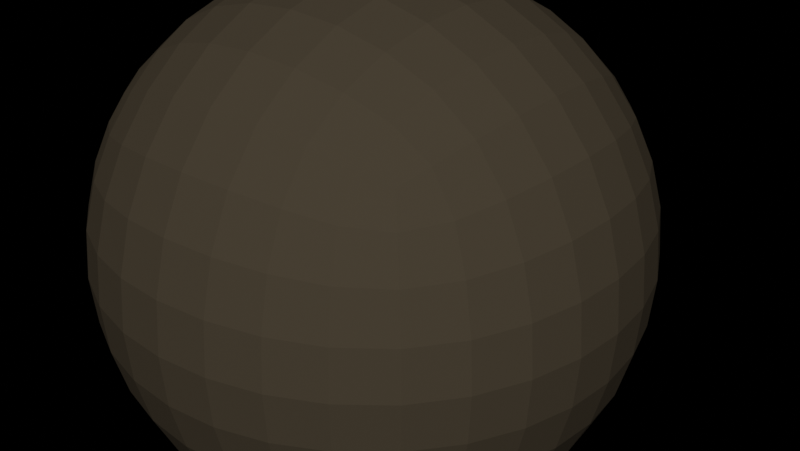 # Source: simpleasteroid.blend  (saved by Blender 2.90.8; exported with 4.5.12 LTS)
import bpy
from mathutils import Matrix  # noqa: F401  (used for matrix-valued properties, if any)

bpy.ops.wm.read_factory_settings(use_empty=True)
scene = bpy.context.scene
scene.name = 'Scene'

# ---- collections
col_collection = bpy.data.collections.new('Collection'); scene.collection.children.link(col_collection)

# ---- materials (node trees are filled in below, after node groups)
mat_material = bpy.data.materials.new('Material')
mat_material.alpha_threshold = 0.0
mat_material.use_transparent_shadow = False
mat_material.roughness = 0.3507
mat_material.line_color = (0.0, 0.0, 0.0, 1.0)

# ---- material node trees
mat_material.use_nodes = True; mat_material.node_tree.nodes.clear()
_N = mat_material.node_tree.nodes; _L = mat_material.node_tree.links
n0 = _N.new('ShaderNodeOutputMaterial'); n0.name = 'Material Output'; n0.location = (300, 300)
n1 = _N.new('ShaderNodeBsdfPrincipled'); n1.name = 'Principled BSDF'; n1.location = (10, 300)
n1.distribution = 'GGX'
n1.subsurface_method = 'BURLEY'
n1.inputs[0].default_value = (0.05497, 0.04443, 0.03027, 1.0)
n1.inputs[2].default_value = 0.0
n1.inputs[3].default_value = 0.05
n1.inputs[13].default_value = 0.0
n1.inputs[20].default_value = 0.1505
n1.inputs[27].default_value = (0.0, 0.0, 0.0, 1.0)
n1.inputs[28].default_value = 1.0
_L.new(n1.outputs[0], n0.inputs[0])
n0.is_active_output = True

# ---- world
world_world = bpy.data.worlds.new('World'); scene.world = world_world
world_world.use_nodes = True; world_world.node_tree.nodes.clear()
_N = world_world.node_tree.nodes; _L = world_world.node_tree.links
n0 = _N.new('ShaderNodeOutputWorld'); n0.name = 'World Output'; n0.location = (300, 300)
n1 = _N.new('ShaderNodeMixShader'); n1.name = 'Mix Shader'; n1.location = (10, 300)
_L.new(n1.outputs[0], n0.inputs[0])
n0.is_active_output = True
world_world.color = (0.05088, 0.05088, 0.05088)
world_world.use_sun_shadow = False
world_world.sun_shadow_jitter_overblur = 0.0

# ---- meshes
me_cube = bpy.data.meshes.new('Cube')
me_cube.from_pydata([(1.0, 1.0, 1.0), (1.0, 1.0, -1.0), (1.0, -1.0, 1.0), (1.0, -1.0, -1.0), (-1.0, 1.0, 1.0), (-1.0, 1.0, -1.0), (-1.0, -1.0, 1.0), (-1.0, -1.0, -1.0)], [], [(0, 4, 6, 2), (3, 2, 6, 7), (7, 6, 4, 5), (5, 1, 3, 7), (1, 0, 2, 3), (5, 4, 0, 1)])
_uv = me_cube.uv_layers.new(name='UVMap')
_uv.uv.foreach_set('vector', [0.625, 0.5, 0.875, 0.5, 0.875, 0.75, 0.625, 0.75, 0.375, 0.75, 0.625, 0.75, 0.625, 1.0, 0.375, 1.0, 0.375, 0.0, 0.625, 0.0, 0.625, 0.25, 0.375, 0.25, 0.125, 0.5, 0.375, 0.5, 0.375, 0.75, 0.125, 0.75, 0.375, 0.5, 0.625, 0.5, 0.625, 0.75, 0.375, 0.75, 0.375, 0.25, 0.625, 0.25, 0.625, 0.5, 0.375, 0.5])
_ca = me_cube.color_attributes.new('Col', 'BYTE_COLOR', 'CORNER')
_ca.data.foreach_set('color', [1.0, 1.0, 1.0, 1.0, 1.0, 1.0, 1.0, 1.0, 1.0, 1.0, 1.0, 1.0, 1.0, 1.0, 1.0, 1.0, 1.0, 1.0, 1.0, 1.0, 1.0, 1.0, 1.0, 1.0, 1.0, 1.0, 1.0, 1.0, 1.0, 1.0, 1.0, 1.0, 1.0, 1.0, 1.0, 1.0, 1.0, 1.0, 1.0, 1.0, 1.0, 1.0, 1.0, 1.0, 1.0, 1.0, 1.0, 1.0, 1.0, 1.0, 1.0, 1.0, 1.0, 1.0, 1.0, 1.0, 1.0, 1.0, 1.0, 1.0, 1.0, 1.0, 1.0, 1.0, 1.0, 1.0, 1.0, 1.0, 1.0, 1.0, 1.0, 1.0, 1.0, 1.0, 1.0, 1.0, 1.0, 1.0, 1.0, 1.0, 1.0, 1.0, 1.0, 1.0, 1.0, 1.0, 1.0, 1.0, 1.0, 1.0, 1.0, 1.0, 1.0, 1.0, 1.0, 1.0])
me_cube.materials.append(mat_material)
me_cube.use_remesh_preserve_volume = False
me_cube.use_remesh_preserve_attributes = False
me_cube.use_mirror_vertex_groups = False
me_cube.update()

# ---- objects
ob_cube = bpy.data.objects.new('Cube', me_cube)

# ---- transforms, parenting, visibility, modifiers, constraints
ob_cube.location = (0.0, 0.0, 0.0)
ob_cube.lock_rotations_4d = False
ob_cube.empty_display_type = 'ARROWS'
ob_cube.lineart.crease_threshold = 0.0
_m = ob_cube.modifiers.new('Subdivision', 'SUBSURF')
_m.uv_smooth = 'PRESERVE_CORNERS'
_m.levels = 3
_m.render_levels = 3
_m = ob_cube.modifiers.new('Displace', 'DISPLACE')

# ---- collection membership
col_collection.objects.link(ob_cube)

# ---- scene / render settings (as saved in the file)
scene.frame_start = 1; scene.frame_end = 250; scene.frame_set(1)
scene.render.engine = 'BLENDER_EEVEE_NEXT'
scene.render.resolution_x = 1914
scene.cycles.use_denoising = False
scene.cycles.samples = 128
scene.cycles.sampling_pattern = 'TABULATED_SOBOL'
scene.cycles.use_adaptive_sampling = False
scene.cycles.use_light_tree = False
scene.eevee.taa_render_samples = 37
scene.view_settings.view_transform = 'Filmic'
bpy.context.view_layer.update()

# ---- added for rendering (the .blend has no active camera and no usable light): camera, sun
cam_auto = bpy.data.cameras.new('AutoCamera')
cam_auto.lens = 50.0
cam_auto.sensor_width = 36.0
cam_auto.clip_end = 1000.0
ob_auto_camera = bpy.data.objects.new('AutoCamera', cam_auto)
scene.collection.objects.link(ob_auto_camera)
ob_auto_camera.location = (3.1515, -3.59742, 2.51795)
ob_auto_camera.rotation_euler = (1.09748, -7.21219e-08, 0.694738)
scene.camera = ob_auto_camera
light_auto_sun = bpy.data.lights.new('AutoSun', 'SUN')
light_auto_sun.energy = 3.0
light_auto_sun.angle = 0.0523599
ob_auto_sun = bpy.data.objects.new('AutoSun', light_auto_sun)
scene.collection.objects.link(ob_auto_sun)
ob_auto_sun.rotation_euler = (0.872665, 0.174533, 0.523599)
bpy.context.view_layer.update()

